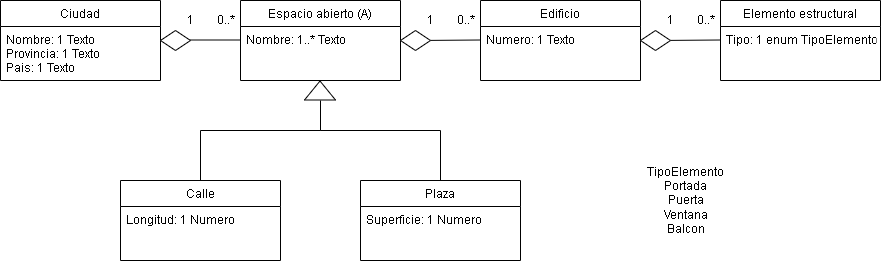

The diagram above was exported from draw.io. Its source (the exported page's mxGraphModel, read from the mxfile embedded in the PNG):
<mxGraphModel dx="1038" dy="579" grid="1" gridSize="10" guides="1" tooltips="1" connect="1" arrows="1" fold="1" page="1" pageScale="1" pageWidth="827" pageHeight="1169" math="0" shadow="0">
  <root>
    <mxCell id="WIyWlLk6GJQsqaUBKTNV-0" />
    <mxCell id="WIyWlLk6GJQsqaUBKTNV-1" parent="WIyWlLk6GJQsqaUBKTNV-0" />
    <mxCell id="zkfFHV4jXpPFQw0GAbJ--13" value="Ciudad" style="swimlane;fontStyle=0;align=center;verticalAlign=top;childLayout=stackLayout;horizontal=1;startSize=26;horizontalStack=0;resizeParent=1;resizeLast=0;collapsible=1;marginBottom=0;rounded=0;shadow=0;strokeWidth=1;" parent="WIyWlLk6GJQsqaUBKTNV-1" vertex="1">
      <mxGeometry x="40" y="160" width="160" height="80" as="geometry">
        <mxRectangle x="340" y="380" width="170" height="26" as="alternateBounds" />
      </mxGeometry>
    </mxCell>
    <mxCell id="zkfFHV4jXpPFQw0GAbJ--14" value="Nombre: 1 Texto&#10;Provincia: 1 Texto&#10;Pais: 1 Texto" style="text;align=left;verticalAlign=top;spacingLeft=4;spacingRight=4;overflow=hidden;rotatable=0;points=[[0,0.5],[1,0.5]];portConstraint=eastwest;" parent="zkfFHV4jXpPFQw0GAbJ--13" vertex="1">
      <mxGeometry y="26" width="160" height="54" as="geometry" />
    </mxCell>
    <mxCell id="sx09SzCWAr7HChKanvwG-0" value="Espacio abierto (A)" style="swimlane;fontStyle=0;align=center;verticalAlign=top;childLayout=stackLayout;horizontal=1;startSize=26;horizontalStack=0;resizeParent=1;resizeLast=0;collapsible=1;marginBottom=0;rounded=0;shadow=0;strokeWidth=1;" parent="WIyWlLk6GJQsqaUBKTNV-1" vertex="1">
      <mxGeometry x="280" y="160" width="160" height="80" as="geometry">
        <mxRectangle x="340" y="380" width="170" height="26" as="alternateBounds" />
      </mxGeometry>
    </mxCell>
    <mxCell id="sx09SzCWAr7HChKanvwG-1" value="Nombre: 1..* Texto  " style="text;align=left;verticalAlign=top;spacingLeft=4;spacingRight=4;overflow=hidden;rotatable=0;points=[[0,0.5],[1,0.5]];portConstraint=eastwest;" parent="sx09SzCWAr7HChKanvwG-0" vertex="1">
      <mxGeometry y="26" width="160" height="54" as="geometry" />
    </mxCell>
    <mxCell id="sx09SzCWAr7HChKanvwG-2" value="Edificio" style="swimlane;fontStyle=0;align=center;verticalAlign=top;childLayout=stackLayout;horizontal=1;startSize=26;horizontalStack=0;resizeParent=1;resizeLast=0;collapsible=1;marginBottom=0;rounded=0;shadow=0;strokeWidth=1;" parent="WIyWlLk6GJQsqaUBKTNV-1" vertex="1">
      <mxGeometry x="520" y="160" width="160" height="80" as="geometry">
        <mxRectangle x="340" y="380" width="170" height="26" as="alternateBounds" />
      </mxGeometry>
    </mxCell>
    <mxCell id="sx09SzCWAr7HChKanvwG-3" value="Numero: 1 Texto" style="text;align=left;verticalAlign=top;spacingLeft=4;spacingRight=4;overflow=hidden;rotatable=0;points=[[0,0.5],[1,0.5]];portConstraint=eastwest;" parent="sx09SzCWAr7HChKanvwG-2" vertex="1">
      <mxGeometry y="26" width="160" height="54" as="geometry" />
    </mxCell>
    <mxCell id="sx09SzCWAr7HChKanvwG-4" value="Elemento estructural" style="swimlane;fontStyle=0;align=center;verticalAlign=top;childLayout=stackLayout;horizontal=1;startSize=26;horizontalStack=0;resizeParent=1;resizeLast=0;collapsible=1;marginBottom=0;rounded=0;shadow=0;strokeWidth=1;" parent="WIyWlLk6GJQsqaUBKTNV-1" vertex="1">
      <mxGeometry x="760" y="160" width="160" height="80" as="geometry">
        <mxRectangle x="340" y="380" width="170" height="26" as="alternateBounds" />
      </mxGeometry>
    </mxCell>
    <mxCell id="sx09SzCWAr7HChKanvwG-5" value="Tipo: 1 enum TipoElemento" style="text;align=left;verticalAlign=top;spacingLeft=4;spacingRight=4;overflow=hidden;rotatable=0;points=[[0,0.5],[1,0.5]];portConstraint=eastwest;" parent="sx09SzCWAr7HChKanvwG-4" vertex="1">
      <mxGeometry y="26" width="160" height="54" as="geometry" />
    </mxCell>
    <mxCell id="sx09SzCWAr7HChKanvwG-6" value="" style="endArrow=none;html=1;rounded=0;" parent="WIyWlLk6GJQsqaUBKTNV-1" edge="1">
      <mxGeometry width="50" height="50" relative="1" as="geometry">
        <mxPoint x="200" y="199.5" as="sourcePoint" />
        <mxPoint x="280" y="199.5" as="targetPoint" />
      </mxGeometry>
    </mxCell>
    <mxCell id="sx09SzCWAr7HChKanvwG-7" value="" style="endArrow=none;html=1;rounded=0;startArrow=none;" parent="WIyWlLk6GJQsqaUBKTNV-1" source="sx09SzCWAr7HChKanvwG-13" edge="1">
      <mxGeometry width="50" height="50" relative="1" as="geometry">
        <mxPoint x="440" y="199.5" as="sourcePoint" />
        <mxPoint x="520" y="199.5" as="targetPoint" />
      </mxGeometry>
    </mxCell>
    <mxCell id="sx09SzCWAr7HChKanvwG-8" value="" style="endArrow=none;html=1;rounded=0;startArrow=none;" parent="WIyWlLk6GJQsqaUBKTNV-1" source="sx09SzCWAr7HChKanvwG-11" edge="1">
      <mxGeometry width="50" height="50" relative="1" as="geometry">
        <mxPoint x="680" y="199.5" as="sourcePoint" />
        <mxPoint x="760" y="199.5" as="targetPoint" />
      </mxGeometry>
    </mxCell>
    <mxCell id="sx09SzCWAr7HChKanvwG-11" value="" style="rhombus;whiteSpace=wrap;html=1;" parent="WIyWlLk6GJQsqaUBKTNV-1" vertex="1">
      <mxGeometry x="680" y="190" width="30" height="20" as="geometry" />
    </mxCell>
    <mxCell id="sx09SzCWAr7HChKanvwG-12" value="" style="endArrow=none;html=1;rounded=0;" parent="WIyWlLk6GJQsqaUBKTNV-1" target="sx09SzCWAr7HChKanvwG-11" edge="1">
      <mxGeometry width="50" height="50" relative="1" as="geometry">
        <mxPoint x="680" y="199.5" as="sourcePoint" />
        <mxPoint x="760" y="199.5" as="targetPoint" />
      </mxGeometry>
    </mxCell>
    <mxCell id="sx09SzCWAr7HChKanvwG-13" value="" style="rhombus;whiteSpace=wrap;html=1;" parent="WIyWlLk6GJQsqaUBKTNV-1" vertex="1">
      <mxGeometry x="440" y="190" width="30" height="20" as="geometry" />
    </mxCell>
    <mxCell id="sx09SzCWAr7HChKanvwG-14" value="" style="endArrow=none;html=1;rounded=0;" parent="WIyWlLk6GJQsqaUBKTNV-1" target="sx09SzCWAr7HChKanvwG-13" edge="1">
      <mxGeometry width="50" height="50" relative="1" as="geometry">
        <mxPoint x="440" y="199.5" as="sourcePoint" />
        <mxPoint x="520" y="199.5" as="targetPoint" />
      </mxGeometry>
    </mxCell>
    <mxCell id="sx09SzCWAr7HChKanvwG-15" value="" style="rhombus;whiteSpace=wrap;html=1;" parent="WIyWlLk6GJQsqaUBKTNV-1" vertex="1">
      <mxGeometry x="200" y="190" width="30" height="20" as="geometry" />
    </mxCell>
    <mxCell id="sx09SzCWAr7HChKanvwG-16" value="1" style="text;html=1;align=center;verticalAlign=middle;resizable=0;points=[];autosize=1;strokeColor=none;fillColor=none;" parent="WIyWlLk6GJQsqaUBKTNV-1" vertex="1">
      <mxGeometry x="220" y="170" width="20" height="20" as="geometry" />
    </mxCell>
    <mxCell id="sx09SzCWAr7HChKanvwG-17" value="0..*" style="text;html=1;align=center;verticalAlign=middle;resizable=0;points=[];autosize=1;strokeColor=none;fillColor=none;" parent="WIyWlLk6GJQsqaUBKTNV-1" vertex="1">
      <mxGeometry x="250" y="170" width="30" height="20" as="geometry" />
    </mxCell>
    <mxCell id="sx09SzCWAr7HChKanvwG-18" value="&lt;span style=&quot;color: rgba(0 , 0 , 0 , 0) ; font-family: monospace ; font-size: 0px&quot;&gt;%3CmxGraphModel%3E%3Croot%3E%3CmxCell%20id%3D%220%22%2F%3E%3CmxCell%20id%3D%221%22%20parent%3D%220%22%2F%3E%3CmxCell%20id%3D%222%22%20value%3D%221%22%20style%3D%22text%3Bhtml%3D1%3Balign%3Dcenter%3BverticalAlign%3Dmiddle%3Bresizable%3D0%3Bpoints%3D%5B%5D%3Bautosize%3D1%3BstrokeColor%3Dnone%3BfillColor%3Dnone%3B%22%20vertex%3D%221%22%20parent%3D%221%22%3E%3CmxGeometry%20x%3D%22210%22%20y%3D%22160%22%20width%3D%2220%22%20height%3D%2220%22%20as%3D%22geometry%22%2F%3E%3C%2FmxCell%3E%3CmxCell%20id%3D%223%22%20value%3D%220..*%22%20style%3D%22text%3Bhtml%3D1%3Balign%3Dcenter%3BverticalAlign%3Dmiddle%3Bresizable%3D0%3Bpoints%3D%5B%5D%3Bautosize%3D1%3BstrokeColor%3Dnone%3BfillColor%3Dnone%3B%22%20vertex%3D%221%22%20parent%3D%221%22%3E%3CmxGeometry%20x%3D%22250%22%20y%3D%22160%22%20width%3D%2230%22%20height%3D%2220%22%20as%3D%22geometry%22%2F%3E%3C%2FmxCell%3E%3C%2Froot%3E%3C%2FmxGraphModel%3E&lt;/span&gt;" style="text;html=1;align=center;verticalAlign=middle;resizable=0;points=[];autosize=1;strokeColor=none;fillColor=none;" parent="WIyWlLk6GJQsqaUBKTNV-1" vertex="1">
      <mxGeometry x="210" y="300" width="20" height="20" as="geometry" />
    </mxCell>
    <mxCell id="sx09SzCWAr7HChKanvwG-19" value="1" style="text;html=1;align=center;verticalAlign=middle;resizable=0;points=[];autosize=1;strokeColor=none;fillColor=none;" parent="WIyWlLk6GJQsqaUBKTNV-1" vertex="1">
      <mxGeometry x="460" y="170" width="20" height="20" as="geometry" />
    </mxCell>
    <mxCell id="sx09SzCWAr7HChKanvwG-20" value="0..*" style="text;html=1;align=center;verticalAlign=middle;resizable=0;points=[];autosize=1;strokeColor=none;fillColor=none;" parent="WIyWlLk6GJQsqaUBKTNV-1" vertex="1">
      <mxGeometry x="490" y="170" width="30" height="20" as="geometry" />
    </mxCell>
    <mxCell id="sx09SzCWAr7HChKanvwG-21" value="1" style="text;html=1;align=center;verticalAlign=middle;resizable=0;points=[];autosize=1;strokeColor=none;fillColor=none;" parent="WIyWlLk6GJQsqaUBKTNV-1" vertex="1">
      <mxGeometry x="700" y="170" width="20" height="20" as="geometry" />
    </mxCell>
    <mxCell id="sx09SzCWAr7HChKanvwG-22" value="0..*" style="text;html=1;align=center;verticalAlign=middle;resizable=0;points=[];autosize=1;strokeColor=none;fillColor=none;" parent="WIyWlLk6GJQsqaUBKTNV-1" vertex="1">
      <mxGeometry x="730" y="170" width="30" height="20" as="geometry" />
    </mxCell>
    <mxCell id="sx09SzCWAr7HChKanvwG-23" value="Calle" style="swimlane;fontStyle=0;align=center;verticalAlign=top;childLayout=stackLayout;horizontal=1;startSize=26;horizontalStack=0;resizeParent=1;resizeLast=0;collapsible=1;marginBottom=0;rounded=0;shadow=0;strokeWidth=1;" parent="WIyWlLk6GJQsqaUBKTNV-1" vertex="1">
      <mxGeometry x="160" y="340" width="160" height="80" as="geometry">
        <mxRectangle x="340" y="380" width="170" height="26" as="alternateBounds" />
      </mxGeometry>
    </mxCell>
    <mxCell id="sx09SzCWAr7HChKanvwG-24" value="Longitud: 1 Numero" style="text;align=left;verticalAlign=top;spacingLeft=4;spacingRight=4;overflow=hidden;rotatable=0;points=[[0,0.5],[1,0.5]];portConstraint=eastwest;" parent="sx09SzCWAr7HChKanvwG-23" vertex="1">
      <mxGeometry y="26" width="160" height="54" as="geometry" />
    </mxCell>
    <mxCell id="sx09SzCWAr7HChKanvwG-25" value="" style="endArrow=none;html=1;rounded=0;" parent="WIyWlLk6GJQsqaUBKTNV-1" edge="1">
      <mxGeometry width="50" height="50" relative="1" as="geometry">
        <mxPoint x="320" y="379.5" as="sourcePoint" />
        <mxPoint x="320.7142857142858" y="379.5238095238095" as="targetPoint" />
      </mxGeometry>
    </mxCell>
    <mxCell id="sx09SzCWAr7HChKanvwG-26" value="Plaza" style="swimlane;fontStyle=0;align=center;verticalAlign=top;childLayout=stackLayout;horizontal=1;startSize=26;horizontalStack=0;resizeParent=1;resizeLast=0;collapsible=1;marginBottom=0;rounded=0;shadow=0;strokeWidth=1;" parent="WIyWlLk6GJQsqaUBKTNV-1" vertex="1">
      <mxGeometry x="400" y="340" width="160" height="80" as="geometry">
        <mxRectangle x="340" y="380" width="170" height="26" as="alternateBounds" />
      </mxGeometry>
    </mxCell>
    <mxCell id="sx09SzCWAr7HChKanvwG-27" value="Superficie: 1 Numero" style="text;align=left;verticalAlign=top;spacingLeft=4;spacingRight=4;overflow=hidden;rotatable=0;points=[[0,0.5],[1,0.5]];portConstraint=eastwest;" parent="sx09SzCWAr7HChKanvwG-26" vertex="1">
      <mxGeometry y="26" width="160" height="54" as="geometry" />
    </mxCell>
    <mxCell id="sx09SzCWAr7HChKanvwG-28" value="" style="endArrow=none;html=1;rounded=0;" parent="WIyWlLk6GJQsqaUBKTNV-1" edge="1">
      <mxGeometry width="50" height="50" relative="1" as="geometry">
        <mxPoint x="560" y="379.5" as="sourcePoint" />
        <mxPoint x="560.7142857142858" y="379.5238095238095" as="targetPoint" />
      </mxGeometry>
    </mxCell>
    <mxCell id="sx09SzCWAr7HChKanvwG-29" value="" style="endArrow=none;html=1;rounded=0;" parent="WIyWlLk6GJQsqaUBKTNV-1" edge="1">
      <mxGeometry width="50" height="50" relative="1" as="geometry">
        <mxPoint x="240" y="340" as="sourcePoint" />
        <mxPoint x="360" y="260" as="targetPoint" />
        <Array as="points">
          <mxPoint x="240" y="290" />
          <mxPoint x="360" y="290" />
        </Array>
      </mxGeometry>
    </mxCell>
    <mxCell id="sx09SzCWAr7HChKanvwG-30" value="" style="endArrow=none;html=1;rounded=0;exitX=0.5;exitY=0;exitDx=0;exitDy=0;" parent="WIyWlLk6GJQsqaUBKTNV-1" source="sx09SzCWAr7HChKanvwG-26" edge="1">
      <mxGeometry width="50" height="50" relative="1" as="geometry">
        <mxPoint x="390" y="320" as="sourcePoint" />
        <mxPoint x="360" y="270" as="targetPoint" />
        <Array as="points">
          <mxPoint x="480" y="290" />
          <mxPoint x="360" y="290" />
        </Array>
      </mxGeometry>
    </mxCell>
    <mxCell id="sx09SzCWAr7HChKanvwG-32" value="" style="shape=flexArrow;endArrow=classic;html=1;rounded=0;" parent="WIyWlLk6GJQsqaUBKTNV-1" edge="1">
      <mxGeometry width="50" height="50" relative="1" as="geometry">
        <mxPoint x="359.5" y="260" as="sourcePoint" />
        <mxPoint x="359.5" y="240" as="targetPoint" />
      </mxGeometry>
    </mxCell>
    <mxCell id="sx09SzCWAr7HChKanvwG-33" value="TipoElemento&lt;br&gt;Portada&lt;br&gt;Puerta&lt;br&gt;Ventana&lt;br&gt;Balcon" style="text;html=1;align=center;verticalAlign=middle;resizable=0;points=[];autosize=1;strokeColor=none;fillColor=none;" parent="WIyWlLk6GJQsqaUBKTNV-1" vertex="1">
      <mxGeometry x="680" y="320" width="90" height="80" as="geometry" />
    </mxCell>
  </root>
</mxGraphModel>